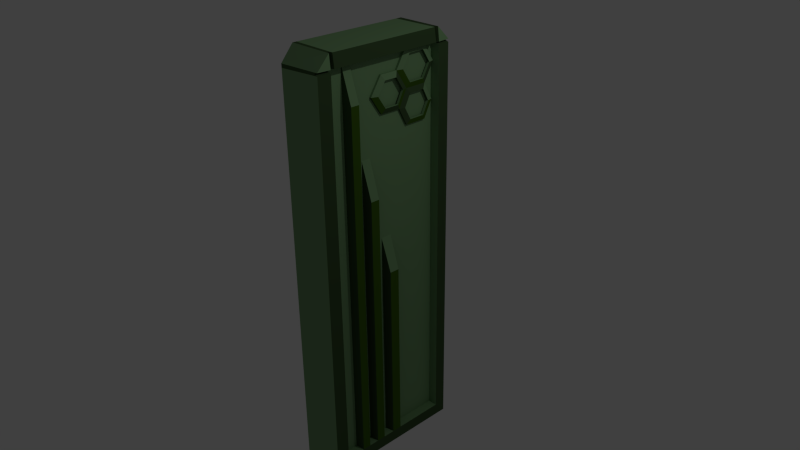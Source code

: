 # Source: door.blend  (saved by Blender 2.69.0; exported with 4.5.12 LTS)
import bpy
from mathutils import Matrix  # noqa: F401  (used for matrix-valued properties, if any)

bpy.ops.wm.read_factory_settings(use_empty=True)
scene = bpy.context.scene
scene.name = 'Scene'

# ---- collections
col_collection_1 = bpy.data.collections.new('Collection 1'); scene.collection.children.link(col_collection_1)

# ---- materials (node trees are filled in below, after node groups)
mat_sad_green = bpy.data.materials.new('sad green')
mat_sad_green.alpha_threshold = 0.0
mat_sad_green.use_transparent_shadow = False
mat_sad_green.diffuse_color = (0.2048, 0.3672, 0.175, 1.0)
mat_sad_green.roughness = 0.5
mat_sad_green.line_color = (0.0, 0.0, 0.0, 1.0)
mat_sadder_geen = bpy.data.materials.new('sadder geen')
mat_sadder_geen.alpha_threshold = 0.0
mat_sadder_geen.use_transparent_shadow = False
mat_sadder_geen.diffuse_color = (0.05602, 0.1025, 0.04113, 1.0)
mat_sadder_geen.roughness = 0.5
mat_sadder_geen.line_color = (0.0, 0.0, 0.0, 1.0)
mat_off_green = bpy.data.materials.new('off green')
mat_off_green.alpha_threshold = 0.0
mat_off_green.use_transparent_shadow = False
mat_off_green.diffuse_color = (0.05596, 0.1329, 0.009594, 1.0)
mat_off_green.roughness = 0.5
mat_off_green.line_color = (0.0, 0.0, 0.0, 1.0)
mat_gray = bpy.data.materials.new('gray')
mat_gray.alpha_threshold = 0.0
mat_gray.use_transparent_shadow = False
mat_gray.diffuse_color = (0.2592, 0.2738, 0.2516, 1.0)
mat_gray.roughness = 0.5
mat_gray.line_color = (0.0, 0.0, 0.0, 1.0)

# ---- material node trees

# ---- world
world_world = bpy.data.worlds.new('World'); scene.world = world_world
world_world.color = (0.05088, 0.05088, 0.05088)
world_world.use_sun_shadow = False
world_world.sun_shadow_jitter_overblur = 0.0
world_world.cycles.sampling_method = 'MANUAL'
world_world.cycles.sample_map_resolution = 256

# ---- cameras
cam_camera = bpy.data.cameras.new('Camera')
cam_camera.clip_end = 100.0
cam_camera.lens = 35.0
cam_camera.sensor_width = 32.0
cam_camera.sensor_height = 18.0
cam_camera.ortho_scale = 7.314
cam_camera.dof.focus_distance = 0.0
cam_camera.dof.aperture_fstop = 128.0

# ---- lights
light_lamp = bpy.data.lights.new('Lamp', 'POINT')
light_lamp.transmission_factor = 0.0
light_lamp.cutoff_distance = 30.0
light_lamp.energy = 100.0
light_lamp.shadow_buffer_clip_start = 1.001
light_lamp.shadow_soft_size = 0.1
light_lamp.shadow_maximum_resolution = 0.006
light_lamp.use_absolute_resolution = True
light_lamp.cycles.use_multiple_importance_sampling = False

# ---- meshes
me_cube = bpy.data.meshes.new('Cube')
me_cube.from_pydata([(1.0, 1.0, -1.0), (1.0, -1.0, -1.0), (-1.0, -1.0, -1.0), (-1.0, 1.0, -1.0), (1.0, 1.0, 0.9367), (1.0, -1.0, 0.9361), (-1.0, -1.0, 0.9291), (-1.0, 1.0, 0.9291), (1.047, 0.8264, -0.9364), (1.047, -0.8264, -0.9364), (1.047, 0.8264, 0.9364), (1.047, -0.8264, 0.9364), (0.6334, 0.8264, -0.9364), (0.6334, -0.8264, -0.9364), (0.6334, 0.8264, 0.9364), (0.6334, -0.8264, 0.9364), (1.0, -0.8296, 1.0), (-1.0, -0.8296, 1.0), (-1.0, 0.8221, 1.0), (1.0, 0.8221, 1.0), (1.047, -0.5581, 0.9364), (0.6334, -0.5786, 0.9364), (1.047, -0.4499, 0.9364), (0.6334, -0.4659, 0.9364), (1.047, -0.5581, 0.9364), (1.047, -0.4499, 0.9364), (1.047, -0.4458, 0.768), (0.6334, -0.5793, -0.9364), (1.047, -0.5621, 0.768), (1.047, -0.5621, -0.9364), (1.047, -0.4458, -0.9364), (0.6334, -0.4546, -0.9364), (0.6334, -0.3223, -0.9364), (1.047, -0.3032, -0.9364), (0.6334, -0.1941, -0.9364), (1.047, -0.1803, -0.9364), (0.6334, -0.3223, 0.5042), (1.047, -0.3032, 0.329), (0.6334, -0.1941, 0.5042), (1.047, -0.1803, 0.329), (1.047, -0.01359, -0.9364), (0.6334, -0.03568, -0.9364), (1.047, 0.1215, -0.9364), (0.6334, 0.1161, -0.9364), (1.047, -0.01359, -0.04749), (0.6334, -0.03568, 0.1111), (1.047, 0.1215, -0.04749), (0.6334, 0.1161, 0.1111), (0.6334, 0.6713, 0.9364), (1.047, 0.6734, 0.9364), (1.047, 0.8264, 0.8513), (0.6334, 0.8264, 0.8501), (0.7248, 0.8264, 0.8507), (0.7523, 0.3656, 0.9364), (0.7345, 0.6724, 0.9364), (1.047, 0.365, 0.9364), (0.6334, 0.3661, 0.9364), (1.047, 0.1215, -0.8105), (0.6334, 0.1161, -0.8058), (1.047, 0.1215, -0.7551), (0.6334, 0.1161, -0.7462), (0.6334, -0.02057, 0.6821), (0.7248, -0.01921, 0.8506), (0.7248, -0.02057, 0.6827), (0.6334, -0.01921, 0.8501), (0.6334, 0.6857, 0.7639), (0.7248, 0.6857, 0.7645), (0.6334, 0.3829, 0.7626), (0.7248, 0.3829, 0.7632), (0.6334, 0.2287, 0.8501), (0.7248, 0.2287, 0.8506), (0.8, 0.7451, 0.8505), (0.82, 0.4095, 0.9129), (0.807, 0.633, 0.9129), (0.8, 0.6426, 0.7877), (0.8, 0.4221, 0.7868), (0.8, 0.3099, 0.8505), (0.6843, 0.7449, 0.8507), (0.7043, 0.4093, 0.9132), (0.6913, 0.6328, 0.9132), (0.6843, 0.6424, 0.788), (0.6843, 0.4219, 0.787), (0.6843, 0.3097, 0.8507), (0.6334, 0.8036, 0.6834), (0.7248, 0.8036, 0.684), (0.6334, 0.2649, 0.6821), (0.7248, 0.2649, 0.6827), (0.6334, 0.6838, 0.6031), (0.7248, 0.6838, 0.6037), (0.6334, 0.3848, 0.6018), (0.7248, 0.3848, 0.6024), (0.7928, 0.6434, 0.7418), (0.7928, 0.4252, 0.7409), (0.7928, 0.7283, 0.6838), (0.7928, 0.3402, 0.6829), (0.7928, 0.642, 0.626), (0.7928, 0.4266, 0.6251), (0.6733, 0.6434, 0.7418), (0.6733, 0.4252, 0.7409), (0.6733, 0.7283, 0.6838), (0.6733, 0.3402, 0.6829), (0.6733, 0.642, 0.626), (0.6733, 0.4266, 0.6251), (0.6334, -0.1764, 0.7664), (0.7248, -0.1764, 0.7664), (0.8234, 0.01746, 0.707), (0.8234, 0.01842, 0.826), (0.8234, 0.3035, 0.764), (0.8234, 0.1942, 0.826), (0.8234, 0.2199, 0.707), (0.8234, -0.09304, 0.7663), (0.717, 0.01746, 0.707), (0.717, 0.01842, 0.826), (0.717, 0.3035, 0.764), (0.717, 0.1942, 0.826), (0.717, 0.2199, 0.707), (0.717, -0.09304, 0.7663), (0.8827, -0.8264, 0.9293), (0.8355, -1.0, 0.9292), (1.0, -1.0, 0.923), (1.047, -0.8264, 0.9228), (0.6334, -0.8264, 0.9301), (0.6334, -0.8264, 0.9213), (-1.0, -1.0, 0.9232), (-1.0, -1.0, 0.911), (0.8355, 1.0, 0.9301), (0.8827, 0.8264, 0.9304), (0.6334, 0.8264, 0.9301), (0.6334, 0.8264, 0.9237), (1.047, 0.8264, 0.9246), (1.0, 1.0, 0.9229), (-1.0, 1.0, 0.9187), (1.047, 0.8264, 0.9226), (1.047, 0.8264, 0.9093), (-1.0, 1.0, 0.9085), (0.8738, -0.8025, 0.9364), (0.8266, -0.8041, 1.0), (-1.0, -0.8042, 1.0), (0.6334, -0.8034, 0.9364), (1.0, -0.7819, 1.0), (1.047, -0.7752, 0.9364), (-1.0, -0.7739, 1.0), (0.6334, -0.7765, 0.9364), (0.8266, 0.7939, 1.0), (-1.0, 0.7814, 1.0), (0.6334, 0.8045, 0.9364), (0.8738, 0.8015, 0.9364), (1.047, 0.7765, 0.9364), (0.6334, 0.7772, 0.9364), (1.0, 0.7641, 1.0), (-1.0, 0.7425, 1.0)], [], [(0, 1, 2, 3), (4, 7, 18, 19), (1, 0, 8, 42, 40, 35, 33, 30, 29, 9), (123, 118, 5, 6), (2, 124, 123, 6, 17, 137, 141, 150, 144, 18, 7, 131, 134, 3), (135, 11, 15, 138), (119, 1, 9, 120), (54, 53, 56, 48), (0, 130, 129, 132, 133, 50, 8), (120, 9, 13, 122), (50, 133, 132, 129, 128, 51, 52), (16, 17, 6, 5), (143, 144, 150, 149), (26, 23, 21, 28), (10, 146, 145, 14), (20, 22, 25, 24), (25, 23, 21, 24), (30, 31, 23, 26), (31, 27, 21, 23), (29, 30, 26, 28), (30, 33, 32, 31), (9, 29, 27, 13), (27, 29, 28, 21), (33, 35, 39, 37), (35, 40, 41, 34), (37, 39, 38, 36), (34, 32, 36, 38), (32, 33, 37, 36), (35, 34, 38, 39), (40, 42, 57, 59, 46, 44), (42, 8, 12, 43), (44, 46, 47, 45), (41, 40, 44, 45), (59, 60, 47, 46), (43, 41, 45, 47, 60, 58), (8, 50, 52, 51, 12), (55, 22, 23, 56, 53), (12, 51, 128, 127, 14, 145, 148, 48, 56, 23, 21, 142, 138, 15, 121, 122, 13, 27, 31, 32, 34, 41, 43), (11, 16, 5), (51, 48, 54, 52), (49, 55, 53, 54), (42, 43, 58, 57), (85, 86, 63, 61), (104, 63, 105, 110), (70, 69, 64, 62), (57, 58, 60, 59), (62, 64, 103, 104), (51, 52, 66, 65), (65, 66, 68, 67), (67, 68, 70, 69), (56, 69, 70, 53), (53, 70, 76, 72), (75, 74, 80, 81), (70, 68, 75, 76), (54, 53, 72, 73), (66, 52, 71, 74), (52, 54, 73, 71), (68, 66, 74, 75), (68, 67, 85, 86), (74, 71, 77, 80), (73, 72, 78, 79), (72, 76, 82, 78), (71, 73, 79, 77), (76, 75, 81, 82), (66, 65, 83, 84), (86, 85, 89, 90), (84, 83, 87, 88), (87, 89, 90, 88), (88, 90, 96, 95), (86, 94, 92, 68), (84, 88, 95, 93), (66, 68, 92, 91), (66, 84, 93, 91), (86, 90, 96, 94), (94, 96, 102, 100), (91, 93, 99, 97), (92, 94, 100, 98), (95, 96, 102, 101), (91, 92, 98, 97), (93, 95, 101, 99), (61, 63, 104, 103), (68, 70, 108, 107), (86, 68, 107, 109), (70, 62, 106, 108), (63, 86, 109, 105), (62, 104, 110, 106), (105, 109, 115, 111), (110, 105, 111, 116), (108, 106, 112, 114), (106, 110, 116, 112), (107, 108, 114, 113), (109, 107, 113, 115), (5, 118, 117, 11), (118, 119, 120, 117), (11, 117, 121, 15), (117, 120, 122, 121), (119, 118, 123, 124), (1, 119, 124, 2), (125, 4, 10, 126), (126, 10, 14, 127), (130, 125, 126, 129), (129, 126, 127, 128), (130, 0, 3, 134), (125, 130, 134, 131), (4, 125, 131, 7), (135, 136, 16, 11), (140, 139, 136, 135), (136, 137, 17, 16), (140, 135, 138, 142), (4, 19, 10), (139, 141, 137, 136), (20, 140, 142, 21), (19, 143, 146, 10), (19, 18, 144, 143), (143, 149, 147, 146), (146, 147, 148, 145), (147, 49, 54, 48, 148), (149, 139, 140, 20, 22, 55, 49, 147), (149, 150, 141, 139)])
me_cube.polygons.foreach_set('material_index', [0, 0, 1, 1, 0, 1, 1, 0, 1, 0, 0, 0, 1, 0, 1, 0, 1, 1, 0, 2, 0, 0, 1, 2, 0, 0, 0, 1, 1, 2, 0, 0, 1, 1, 0, 0, 1, 0, 0, 0, 1, 1, 1, 2, 0, 1, 0, 0, 0, 0, 0, 0, 0, 2, 0, 1, 0, 2, 0, 0, 1, 1, 1, 0, 0, 1, 1, 1, 2, 1, 2, 1, 0, 1, 0, 1, 1, 0, 1, 0, 1, 1, 2, 0, 1, 0, 0, 0, 1, 1, 1, 0, 1, 1, 0, 0, 1, 0, 1, 0, 1, 0, 0, 1, 1, 1, 1, 1, 1, 0, 1, 1, 1, 1, 1, 1, 1, 1, 0])
me_cube.materials.append(mat_sad_green)
me_cube.materials.append(mat_sadder_geen)
me_cube.materials.append(mat_off_green)
me_cube.materials.append(mat_gray)
me_cube.use_remesh_preserve_volume = False
me_cube.use_remesh_preserve_attributes = False
me_cube.use_mirror_vertex_groups = False
me_cube.update()

# ---- objects
ob_cube = bpy.data.objects.new('Cube', me_cube)
ob_lamp = bpy.data.objects.new('Lamp', light_lamp)
ob_camera = bpy.data.objects.new('Camera', cam_camera)

# ---- transforms, parenting, visibility, modifiers, constraints
ob_cube.location = (0.0, 0.0, 0.0)
ob_cube.scale = (0.3182, 1.0, 2.852)
ob_cube.lock_rotations_4d = False
ob_cube.empty_display_type = 'ARROWS'
ob_cube.lineart.crease_threshold = 0.0
ob_lamp.location = (4.076, 1.005, 5.904)
ob_lamp.rotation_euler = (0.6503, 0.05522, 1.866)
ob_lamp.lock_rotations_4d = False
ob_lamp.empty_display_type = 'ARROWS'
ob_lamp.color = (0.0, 0.0, 0.0, 0.0)
ob_lamp.lineart.crease_threshold = 0.0
ob_camera.location = (7.481, -6.508, 5.344)
ob_camera.rotation_euler = (1.109, 0.01082, 0.8149)
ob_camera.lock_rotations_4d = False
ob_camera.empty_display_type = 'ARROWS'
ob_camera.color = (0.0, 0.0, 0.0, 0.0)
ob_camera.display_type = 'WIRE'
ob_camera.lineart.crease_threshold = 0.0

# ---- collection membership
col_collection_1.objects.link(ob_cube)
col_collection_1.objects.link(ob_lamp)
col_collection_1.objects.link(ob_camera)

# ---- scene / render settings (as saved in the file)
scene.camera = ob_camera
scene.frame_start = 1; scene.frame_end = 250; scene.frame_set(1)
scene.render.engine = 'BLENDER_EEVEE_NEXT'
scene.render.image_settings.compression = 90
scene.render.resolution_percentage = 50
scene.render.dither_intensity = 0.0
scene.cycles.use_denoising = False
scene.cycles.samples = 10
scene.cycles.sampling_pattern = 'TABULATED_SOBOL'
scene.cycles.light_sampling_threshold = 0.0
scene.cycles.use_adaptive_sampling = False
scene.cycles.use_light_tree = False
scene.cycles.blur_glossy = 0.0
scene.cycles.volume_bounces = 1
scene.cycles.pixel_filter_type = 'GAUSSIAN'
scene.cycles.sample_clamp_indirect = 0.0
scene.view_settings.view_transform = 'Standard'
bpy.context.view_layer.update()
